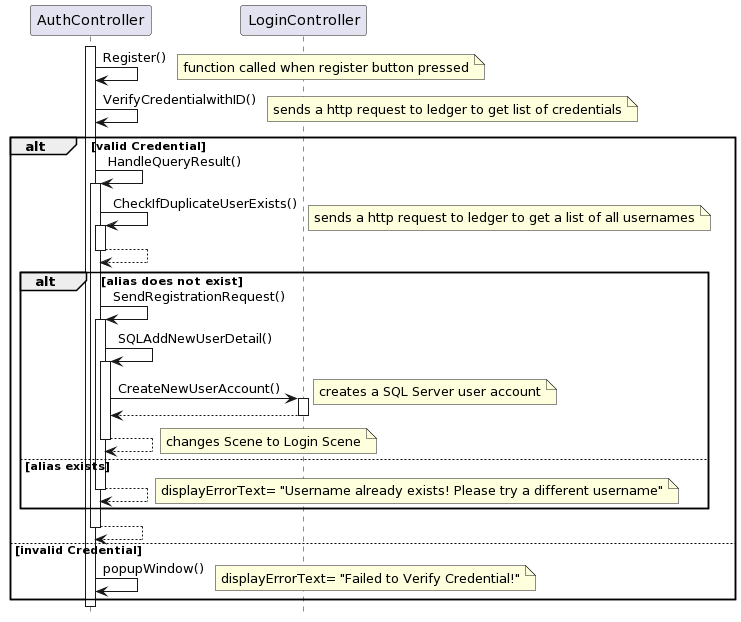

The diagram above was rendered by PlantUML. Its source (embedded in the PNG):
@startuml
hide footbox

participant AuthController
participant LoginController




activate AuthController

AuthController-> AuthController: Register()
note right: function called when register button pressed

AuthController -> AuthController: VerifyCredentialwithID()
note right: sends a http request to ledger to get list of credentials

alt valid Credential 

AuthController-> AuthController:HandleQueryResult()
activate AuthController
AuthController-> AuthController:CheckIfDuplicateUserExists()
activate AuthController

note right: sends a http request to ledger to get a list of all usernames
return

alt alias does not exist
AuthController-> AuthController:SendRegistrationRequest()
activate AuthController

AuthController-> AuthController:SQLAddNewUserDetail()
activate AuthController

AuthController-> LoginController:CreateNewUserAccount()
activate LoginController
note right: creates a SQL Server user account 
return


return
note right: changes Scene to Login Scene

else alias exists
return 


note right: displayErrorText= "Username already exists! Please try a different username"
end
return

else invalid Credential
AuthController-> AuthController:popupWindow()
note right: displayErrorText= "Failed to Verify Credential!"

end 
deactivate AuthController
@enduml